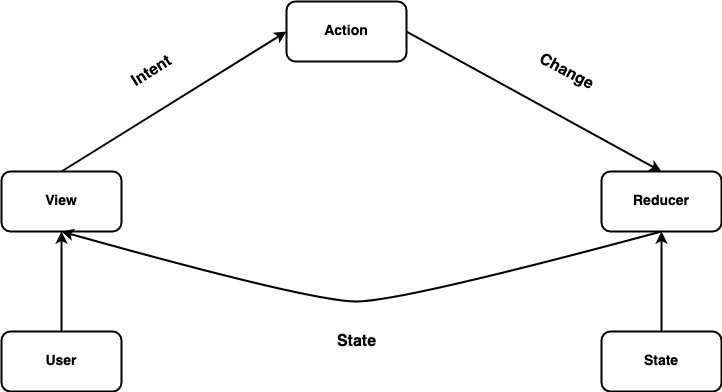

The diagram above was exported from draw.io. Its source (the exported page's mxGraphModel, read from the mxfile embedded in the PNG):
<mxGraphModel dx="946" dy="530" grid="1" gridSize="10" guides="1" tooltips="1" connect="1" arrows="1" fold="1" page="1" pageScale="1" pageWidth="850" pageHeight="1100" math="0" shadow="0">
  <root>
    <mxCell id="0" />
    <mxCell id="1" parent="0" />
    <mxCell id="Ih_JsvBUFwKeKl8zi64e-1" value="&lt;b&gt;&lt;font style=&quot;font-size: 14px&quot;&gt;View&lt;/font&gt;&lt;/b&gt;" style="rounded=1;whiteSpace=wrap;html=1;strokeWidth=2;fillColor=none;" vertex="1" parent="1">
      <mxGeometry x="65" y="240" width="120" height="60" as="geometry" />
    </mxCell>
    <mxCell id="Ih_JsvBUFwKeKl8zi64e-2" value="&lt;b&gt;&lt;font style=&quot;font-size: 14px&quot;&gt;User&lt;/font&gt;&lt;/b&gt;" style="rounded=1;whiteSpace=wrap;html=1;strokeWidth=2;fillColor=none;" vertex="1" parent="1">
      <mxGeometry x="65" y="400" width="120" height="60" as="geometry" />
    </mxCell>
    <mxCell id="Ih_JsvBUFwKeKl8zi64e-3" value="&lt;font size=&quot;1&quot;&gt;&lt;b style=&quot;font-size: 14px&quot;&gt;Action&lt;/b&gt;&lt;/font&gt;" style="rounded=1;whiteSpace=wrap;html=1;strokeWidth=2;fillColor=none;" vertex="1" parent="1">
      <mxGeometry x="350" y="70" width="120" height="60" as="geometry" />
    </mxCell>
    <mxCell id="Ih_JsvBUFwKeKl8zi64e-4" value="&lt;b&gt;&lt;font style=&quot;font-size: 14px&quot;&gt;Reducer&lt;/font&gt;&lt;/b&gt;" style="rounded=1;whiteSpace=wrap;html=1;strokeWidth=2;fillColor=none;" vertex="1" parent="1">
      <mxGeometry x="665" y="240" width="120" height="60" as="geometry" />
    </mxCell>
    <mxCell id="Ih_JsvBUFwKeKl8zi64e-6" value="" style="endArrow=classic;html=1;exitX=0.5;exitY=0;exitDx=0;exitDy=0;entryX=0;entryY=0.5;entryDx=0;entryDy=0;strokeWidth=2;" edge="1" parent="1" source="Ih_JsvBUFwKeKl8zi64e-1" target="Ih_JsvBUFwKeKl8zi64e-3">
      <mxGeometry width="50" height="50" relative="1" as="geometry">
        <mxPoint x="385" y="300" as="sourcePoint" />
        <mxPoint x="435" y="250" as="targetPoint" />
      </mxGeometry>
    </mxCell>
    <mxCell id="Ih_JsvBUFwKeKl8zi64e-7" value="" style="endArrow=classic;html=1;exitX=1;exitY=0.5;exitDx=0;exitDy=0;entryX=0.5;entryY=0;entryDx=0;entryDy=0;strokeWidth=2;" edge="1" parent="1" source="Ih_JsvBUFwKeKl8zi64e-3" target="Ih_JsvBUFwKeKl8zi64e-4">
      <mxGeometry width="50" height="50" relative="1" as="geometry">
        <mxPoint x="385" y="300" as="sourcePoint" />
        <mxPoint x="435" y="250" as="targetPoint" />
      </mxGeometry>
    </mxCell>
    <mxCell id="Ih_JsvBUFwKeKl8zi64e-10" value="" style="endArrow=classic;html=1;exitX=0.5;exitY=0;exitDx=0;exitDy=0;entryX=0.5;entryY=1;entryDx=0;entryDy=0;strokeWidth=2;" edge="1" parent="1" source="Ih_JsvBUFwKeKl8zi64e-2" target="Ih_JsvBUFwKeKl8zi64e-1">
      <mxGeometry width="50" height="50" relative="1" as="geometry">
        <mxPoint x="385" y="300" as="sourcePoint" />
        <mxPoint x="435" y="250" as="targetPoint" />
      </mxGeometry>
    </mxCell>
    <mxCell id="Ih_JsvBUFwKeKl8zi64e-11" value="&lt;font style=&quot;font-size: 16px&quot;&gt;&lt;b&gt;&lt;font style=&quot;font-size: 16px&quot;&gt;Intent&lt;/font&gt;&lt;/b&gt;&lt;/font&gt;" style="text;html=1;resizable=0;autosize=1;align=center;verticalAlign=middle;points=[];fillColor=none;strokeColor=none;rounded=0;rotation=328;" vertex="1" parent="1">
      <mxGeometry x="185" y="130" width="60" height="20" as="geometry" />
    </mxCell>
    <mxCell id="Ih_JsvBUFwKeKl8zi64e-14" value="&lt;b&gt;&lt;font style=&quot;font-size: 16px&quot;&gt;Change&lt;/font&gt;&lt;/b&gt;" style="text;html=1;resizable=0;autosize=1;align=center;verticalAlign=middle;points=[];fillColor=none;strokeColor=none;rounded=0;rotation=28;" vertex="1" parent="1">
      <mxGeometry x="595" y="130" width="70" height="20" as="geometry" />
    </mxCell>
    <mxCell id="Ih_JsvBUFwKeKl8zi64e-15" value="&lt;b&gt;&lt;font style=&quot;font-size: 16px&quot;&gt;State&lt;/font&gt;&lt;/b&gt;" style="text;html=1;resizable=0;autosize=1;align=center;verticalAlign=middle;points=[];fillColor=none;strokeColor=none;rounded=0;rotation=0;" vertex="1" parent="1">
      <mxGeometry x="395" y="400" width="50" height="20" as="geometry" />
    </mxCell>
    <mxCell id="Ih_JsvBUFwKeKl8zi64e-17" value="" style="curved=1;endArrow=classic;html=1;strokeWidth=2;exitX=0.5;exitY=1;exitDx=0;exitDy=0;entryX=0.5;entryY=1;entryDx=0;entryDy=0;" edge="1" parent="1" source="Ih_JsvBUFwKeKl8zi64e-4" target="Ih_JsvBUFwKeKl8zi64e-1">
      <mxGeometry width="50" height="50" relative="1" as="geometry">
        <mxPoint x="385" y="300" as="sourcePoint" />
        <mxPoint x="435" y="250" as="targetPoint" />
        <Array as="points">
          <mxPoint x="465" y="370" />
          <mxPoint x="375" y="370" />
        </Array>
      </mxGeometry>
    </mxCell>
    <mxCell id="Ih_JsvBUFwKeKl8zi64e-18" value="&lt;font style=&quot;font-size: 14px&quot;&gt;&lt;b&gt;&lt;font style=&quot;font-size: 14px&quot;&gt;State&lt;/font&gt;&lt;/b&gt;&lt;/font&gt;" style="rounded=1;whiteSpace=wrap;html=1;strokeWidth=2;fillColor=none;" vertex="1" parent="1">
      <mxGeometry x="665" y="400" width="120" height="60" as="geometry" />
    </mxCell>
    <mxCell id="Ih_JsvBUFwKeKl8zi64e-19" value="" style="endArrow=classic;html=1;strokeWidth=2;exitX=0.5;exitY=0;exitDx=0;exitDy=0;entryX=0.5;entryY=1;entryDx=0;entryDy=0;" edge="1" parent="1" source="Ih_JsvBUFwKeKl8zi64e-18" target="Ih_JsvBUFwKeKl8zi64e-4">
      <mxGeometry width="50" height="50" relative="1" as="geometry">
        <mxPoint x="385" y="300" as="sourcePoint" />
        <mxPoint x="435" y="250" as="targetPoint" />
      </mxGeometry>
    </mxCell>
  </root>
</mxGraphModel>